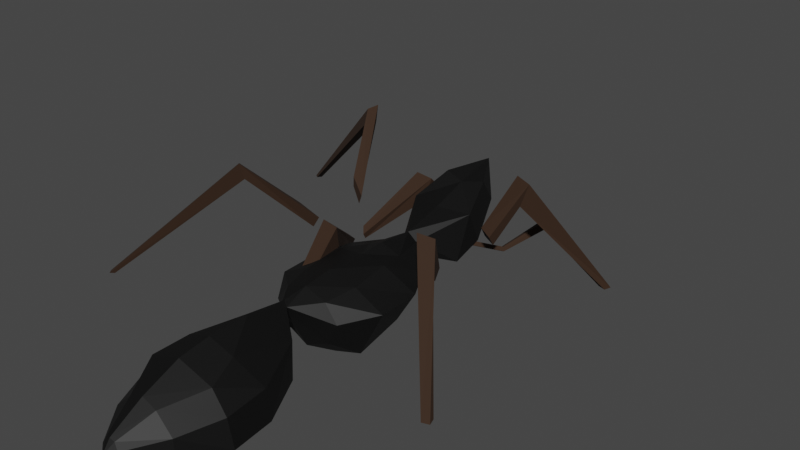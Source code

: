 # Source: Ant2.blend  (saved by Blender 3.4.6; exported with 4.5.12 LTS)
import bpy
from mathutils import Matrix  # noqa: F401  (used for matrix-valued properties, if any)

bpy.ops.wm.read_factory_settings(use_empty=True)
scene = bpy.context.scene
scene.name = 'Scene'

# ---- collections
col_collection = bpy.data.collections.new('Collection'); scene.collection.children.link(col_collection)

# ---- materials (node trees are filled in below, after node groups)
mat_material_001 = bpy.data.materials.new('Material.001')
mat_material_001.use_transparent_shadow = False
mat_material_002 = bpy.data.materials.new('Material.002')
mat_material_002.use_transparent_shadow = False

# ---- material node trees
mat_material_001.use_nodes = True; mat_material_001.node_tree.nodes.clear()
_N = mat_material_001.node_tree.nodes; _L = mat_material_001.node_tree.links
n0 = _N.new('ShaderNodeBsdfPrincipled'); n0.name = 'Principled BSDF'; n0.location = (10, 300)
n0.distribution = 'GGX'
n0.subsurface_method = 'RANDOM_WALK_SKIN'
n0.inputs[0].default_value = (0.0, 0.0, 0.0, 1.0)
n0.inputs[2].default_value = 0.6061
n0.inputs[3].default_value = 1.45
n0.inputs[27].default_value = (0.0, 0.0, 0.0, 1.0)
n0.inputs[28].default_value = 1.0
n1 = _N.new('ShaderNodeOutputMaterial'); n1.name = 'Material Output'; n1.location = (300, 300)
_L.new(n0.outputs[0], n1.inputs[0])
n1.is_active_output = True
mat_material_002.use_nodes = True; mat_material_002.node_tree.nodes.clear()
_N = mat_material_002.node_tree.nodes; _L = mat_material_002.node_tree.links
n0 = _N.new('ShaderNodeBsdfPrincipled'); n0.name = 'Principled BSDF'; n0.location = (10, 300)
n0.distribution = 'GGX'
n0.subsurface_method = 'RANDOM_WALK_SKIN'
n0.inputs[0].default_value = (0.02911, 0.01174, 0.00343, 1.0)
n0.inputs[2].default_value = 0.8545
n0.inputs[3].default_value = 1.45
n0.inputs[27].default_value = (0.0, 0.0, 0.0, 1.0)
n0.inputs[28].default_value = 1.0
n1 = _N.new('ShaderNodeOutputMaterial'); n1.name = 'Material Output'; n1.location = (300, 300)
_L.new(n0.outputs[0], n1.inputs[0])
n1.is_active_output = True

# ---- world
world_world = bpy.data.worlds.new('World'); scene.world = world_world
world_world.use_nodes = True; world_world.node_tree.nodes.clear()
_N = world_world.node_tree.nodes; _L = world_world.node_tree.links
n0 = _N.new('ShaderNodeOutputWorld'); n0.name = 'World Output'; n0.location = (300, 300)
n1 = _N.new('ShaderNodeBackground'); n1.name = 'Background'; n1.location = (10, 300)
n1.inputs[0].default_value = (0.05088, 0.05088, 0.05088, 1.0)
_L.new(n1.outputs[0], n0.inputs[0])
n0.is_active_output = True
world_world.color = (0.05088, 0.05088, 0.05088)
world_world.use_sun_shadow = False
world_world.sun_shadow_jitter_overblur = 0.0

# ---- meshes
me_plane = bpy.data.meshes.new('Plane')
me_plane.from_pydata([(4.876, -1.014, -0.6587), (6.38, -0.7109, -0.3871), (5.889, -1.508, 0.9689), (4.619, 7.813e-07, -0.7365), (7.256, 1.096e-06, -1.2), (5.954, -1.401, 1.039), (3.301, -0.2357, -0.2522), (3.248, 6.179e-07, -0.5489), (5.928, -1.449, 0.844), (6.047, -0.6715, -1.119), (5.993, -1.343, 0.9142), (6.583, 1.015e-06, -0.4068), (7.643, -2.113, 0.7143), (5.337, -0.9443, 0.4774), (7.689, -1.895, 0.8308), (5.688, 9.087e-07, 0.3281), (4.351, -0.8867, 0.7548), (7.601, -1.99, 0.4989), (7.647, -1.771, 0.6154), (4.183, 7.294e-07, 0.826), (5.845, 9.275e-07, -1.017), (3.354, 6.305e-07, -0.04513), (-1.78, 1.853e-08, -1.009), (-1.82, -0.1046, -0.8502), (-1.813, 1.459e-08, -0.6886), (-3.024, -1.298e-07, -1.308), (-2.426, -0.8519, -0.4837), (-2.549, -7.313e-08, 1.202), (-4.295, -2.813e-07, -1.391), (-3.838, -2.268e-07, 1.612), (-4.297, -0.7893, -1.106), (-4.018, -1.49, -0.2915), (-4.075, -1.59, 0.6588), (-3.978, -0.7426, 1.368), (-2.651, -0.9277, 0.6234), (-5.272, -3.977e-07, -1.335), (-5.378, -4.104e-07, 1.484), (-5.269, -1.085, -0.951), (-5.301, -1.498, -0.2661), (-5.351, -1.657, 0.6154), (-5.39, -0.8662, 1.316), (-6.452, -5.384e-07, -0.9651), (-6.666, -5.639e-07, 0.9221), (-6.474, -0.4681, -0.7831), (-6.544, -1.019, -0.2653), (-6.604, -1.064, 0.259), (-6.634, -0.6361, 0.7223), (-7.514, -6.651e-07, -0.4724), (-7.564, -6.71e-07, 0.3174), (-7.507, -0.1543, -0.4164), (-7.558, -0.2777, -0.2063), (-7.582, -0.2734, 0.02676), (-7.57, -0.1456, 0.2112), (-7.812, -7.006e-07, -0.1371), (2.231, -1.357, -0.216), (2.09, 4.798e-07, -0.7851), (2.382, 5.146e-07, 0.8637), (5.889, 1.508, 0.9689), (2.349, -0.719, 0.6606), (2.174, -0.5675, -0.482), (1.298, -1.825, -0.1745), (5.954, 1.401, 1.039), (1.227, 3.77e-07, -0.8408), (1.514, 4.112e-07, 1.462), (5.928, 1.449, 0.844), (1.48, -0.9208, 1.157), (5.993, 1.343, 0.9142), (1.242, -0.8009, -0.7564), (-0.05052, -1.82, -0.2608), (7.643, 2.113, 0.7143), (-0.004782, 2.301e-07, -1.013), (7.689, 1.895, 0.8308), (-0.1444, 2.135e-07, 1.658), (7.601, 1.99, 0.4989), (7.647, 1.771, 0.6154), (-0.1238, -0.9499, 1.34), (-0.01007, -0.8709, -0.7488), (-1.047, -1.089, -0.2104), (-0.9835, 1.135e-07, -1.002), (-1.191, 8.868e-08, 0.8052), (-1.113, -0.7101, 0.4936), (-0.9909, -0.6846, -0.749), (4.876, 1.014, -0.6587), (6.38, 0.7109, -0.3871), (3.301, 0.2358, -0.2522), (6.047, 0.6715, -1.119), (5.337, 0.9443, 0.4774), (4.351, 0.8867, 0.7548), (-1.82, 0.1046, -0.8502), (-2.426, 0.8519, -0.4837), (-4.297, 0.7893, -1.106), (-4.018, 1.49, -0.2915), (-4.075, 1.59, 0.6588), (-3.978, 0.7426, 1.368), (-2.651, 0.9277, 0.6234), (-5.269, 1.085, -0.951), (-5.301, 1.498, -0.2661), (-5.351, 1.657, 0.6154), (-5.39, 0.8662, 1.316), (-6.474, 0.4681, -0.7831), (-6.544, 1.019, -0.2653), (-6.604, 1.064, 0.259), (-6.634, 0.6361, 0.7223), (-7.507, 0.1543, -0.4164), (-7.558, 0.2777, -0.2063), (-7.582, 0.2734, 0.02676), (-7.57, 0.1456, 0.2112), (2.231, 1.357, -0.216), (2.349, 0.719, 0.6606), (2.174, 0.5675, -0.482), (1.298, 1.825, -0.1745), (1.48, 0.9208, 1.157), (1.242, 0.8009, -0.7564), (-0.05052, 1.82, -0.2608), (-0.1238, 0.9499, 1.34), (-0.01007, 0.8709, -0.7488), (-1.047, 1.089, -0.2104), (-1.113, 0.7101, 0.4936), (-0.9909, 0.6847, -0.749), (5.067, -0.837, 0.5485), (5.06, -0.8118, 0.5493), (5.013, -0.6308, 0.5529), (5.019, -0.6327, 0.5514), (5.259, -0.9055, 0.4975), (5.22, -0.8929, 0.5079), (5.214, -0.73, 0.501), (5.206, -0.7002, 0.5019), (5.019, 0.6327, 0.5514), (5.06, 0.8118, 0.5493), (5.013, 0.6308, 0.5529), (5.067, 0.837, 0.5485), (5.206, 0.7002, 0.5019), (5.214, 0.7301, 0.501), (5.259, 0.9055, 0.4975), (5.22, 0.8929, 0.5079)], [], [(1, 9, 4), (121, 16, 13, 123, 124, 119, 120), (123, 13, 15, 19, 16, 121, 122, 126, 125), (1, 4, 11), (20, 9, 0, 3), (13, 0, 1), (16, 0, 13), (6, 0, 16), (19, 6, 16), (0, 9, 1), (4, 9, 20), (15, 13, 1, 11), (0, 7, 3), (24, 34, 26, 23), (30, 28, 25), (23, 26, 25, 22), (34, 24, 27), (31, 30, 26), (29, 33, 27), (33, 34, 27), (93, 94, 92), (32, 33, 40, 39), (32, 39, 38, 31), (33, 29, 36, 40), (31, 38, 37, 30), (30, 37, 35, 28), (39, 40, 46, 45), (37, 43, 41, 35), (40, 36, 42, 46), (38, 44, 43, 37), (39, 45, 44, 38), (45, 46, 52, 51), (43, 49, 47, 41), (46, 42, 48, 52), (44, 50, 49, 43), (45, 51, 50, 44), (51, 52, 53), (49, 53, 47), (52, 48, 53), (50, 53, 49), (51, 53, 50), (89, 91, 92, 94), (6, 7, 0), (19, 21, 6), (7, 59, 55), (58, 54, 6), (56, 58, 21), (21, 58, 6), (54, 59, 6), (6, 59, 7), (54, 60, 67, 59), (59, 67, 62, 55), (56, 63, 65, 58), (67, 76, 70, 62), (60, 68, 76, 67), (65, 75, 68, 60), (63, 72, 75, 65), (72, 79, 80, 75), (76, 81, 78, 70), (68, 77, 81, 76), (75, 80, 77, 68), (80, 79, 24), (77, 23, 81), (23, 22, 78, 81), (24, 23, 77, 80), (26, 30, 25), (83, 4, 85), (133, 86, 87, 129, 128, 130, 134), (87, 19, 15, 86, 133, 132, 131, 127, 129), (83, 11, 4), (20, 3, 82, 85), (86, 83, 82), (87, 86, 82), (84, 87, 82), (19, 87, 84), (82, 83, 85), (4, 20, 85), (15, 11, 83, 86), (82, 3, 7), (89, 94, 24, 88), (90, 25, 28), (88, 22, 25, 89), (27, 24, 94), (91, 89, 90), (93, 29, 27), (94, 93, 27), (31, 26, 34, 32), (92, 97, 98, 93), (92, 91, 96, 97), (93, 98, 36, 29), (91, 90, 95, 96), (90, 28, 35, 95), (97, 101, 102, 98), (95, 35, 41, 99), (98, 102, 42, 36), (96, 95, 99, 100), (97, 96, 100, 101), (101, 105, 106, 102), (99, 41, 47, 103), (102, 106, 48, 42), (100, 99, 103, 104), (101, 100, 104, 105), (105, 53, 106), (103, 47, 53), (106, 53, 48), (104, 103, 53), (105, 104, 53), (33, 32, 34), (84, 82, 7), (19, 84, 21), (7, 55, 109), (108, 84, 107), (56, 21, 108), (21, 84, 108), (107, 84, 109), (84, 7, 109), (111, 108, 107, 110), (65, 60, 54, 58), (107, 109, 112, 110), (109, 55, 62, 112), (56, 108, 111, 63), (112, 62, 70, 115), (110, 112, 115, 113), (111, 110, 113, 114), (63, 111, 114, 72), (72, 114, 117, 79), (115, 70, 78, 118), (113, 115, 118, 116), (114, 113, 116, 117), (79, 117, 24), (116, 118, 88), (88, 118, 78, 22), (24, 117, 116, 88), (89, 25, 90), (119, 2, 5, 121, 120), (122, 121, 5, 10, 126), (125, 126, 10, 8, 123), (2, 119, 124, 123, 8), (8, 10, 18, 17), (18, 14, 12, 17), (5, 2, 12, 14), (2, 8, 17, 12), (10, 5, 14, 18), (128, 129, 61, 57, 130), (131, 66, 61, 129, 127), (133, 64, 66, 131, 132), (130, 57, 64, 133, 134), (64, 73, 74, 66), (74, 73, 69, 71), (61, 71, 69, 57), (57, 69, 73, 64), (66, 74, 71, 61)])
me_plane.polygons.foreach_set('material_index', [0, 0, 0, 0, 0, 0, 0, 0, 0, 0, 0, 0, 0, 0, 0, 0, 0, 0, 0, 0, 0, 0, 0, 0, 0, 0, 0, 0, 0, 0, 0, 0, 0, 0, 0, 0, 0, 0, 0, 0, 0, 0, 0, 0, 0, 0, 0, 0, 0, 0, 0, 0, 0, 0, 0, 0, 0, 0, 0, 0, 0, 0, 0, 0, 0, 0, 0, 0, 0, 0, 0, 0, 0, 0, 0, 0, 0, 0, 0, 0, 0, 0, 0, 0, 0, 0, 0, 0, 0, 0, 0, 0, 0, 0, 0, 0, 0, 0, 0, 0, 0, 0, 0, 0, 0, 0, 0, 0, 0, 0, 0, 0, 0, 0, 0, 0, 0, 0, 0, 0, 0, 0, 0, 0, 0, 0, 0, 0, 0, 0, 0, 0, 0, 0, 1, 1, 1, 1, 1, 1, 1, 1, 1, 1, 1, 1, 1, 1, 1, 1, 1, 1])
_uv = me_plane.uv_layers.new(name='UVMap')
_uv.uv.foreach_set('vector', [1.0, 0.0, 0.5633, 0.5633, 1.0, 1.0, 0.0, 0.0, 0.0, 0.0, 0.0, 0.0, 0.0, 0.0, 0.0, 0.0, 0.0, 0.0, 0.0, 0.0, 0.0, 0.0, 0.0, 0.0, 0.0, 0.0, 0.0, 0.0, 0.0, 0.0, 0.0, 0.0, 0.0, 0.0, 0.0, 0.0, 0.0, 0.0, 0.0, 0.0, 0.0, 0.0, 0.0, 0.0, 0.5, 1.0, 0.5633, 0.5633, 0.0, 0.0, 0.0, 1.0, 0.0, 0.0, 0.0, 0.0, 0.0, 0.0, 0.0, 0.0, 0.0, 0.0, 0.0, 0.0, 0.0, 0.0, 0.0, 0.0, 0.0, 0.0, 0.0, 0.0, 0.0, 0.0, 0.0, 0.0, 0.0, 0.0, 0.5633, 0.5633, 1.0, 0.0, 1.0, 1.0, 0.5633, 0.5633, 0.5, 1.0, 0.0, 0.0, 0.0, 0.0, 0.0, 0.0, 0.0, 0.0, 0.0, 0.0, 0.0, 1.0, 0.0, 1.0, 0.0, 0.5, 0.0, 0.5, 0.0, 0.5, 0.0, 0.5, 0.0, 0.0, 0.0, 0.0, 0.0, 0.0, 0.0, 0.5, 0.0, 0.5, 0.0, 1.0, 0.0, 1.0, 0.0, 0.5, 0.0, 0.5, 0.0, 0.5, 0.0, 0.0, 0.0, 0.0, 0.0, 0.0, 0.0, 0.0, 0.0, 0.0, 0.0, 0.0, 0.0, 0.0, 0.0, 0.5, 0.0, 0.5, 0.0, 0.0, 0.0, 0.5, 0.0, 0.0, 0.0, 0.0, 0.0, 0.0, 0.0, 0.0, 0.0, 0.0, 0.0, 0.0, 0.0, 0.0, 0.0, 0.0, 0.0, 0.0, 0.0, 0.0, 0.0, 0.0, 0.0, 0.0, 0.0, 0.0, 0.0, 0.0, 0.0, 0.0, 0.0, 0.0, 0.0, 0.0, 0.0, 0.0, 0.0, 0.0, 0.0, 0.0, 0.0, 0.0, 0.0, 0.0, 0.0, 0.0, 0.0, 0.0, 0.0, 0.0, 0.0, 0.0, 0.0, 0.0, 0.0, 0.0, 0.0, 0.0, 0.0, 0.0, 0.0, 0.0, 0.0, 0.0, 0.0, 0.0, 0.0, 0.0, 0.0, 0.0, 0.0, 0.0, 0.0, 0.0, 0.0, 0.0, 0.0, 0.0, 0.0, 0.0, 0.0, 0.0, 0.0, 0.0, 0.0, 0.0, 0.0, 0.0, 0.0, 0.0, 0.0, 0.0, 0.0, 0.0, 0.0, 0.0, 0.0, 0.0, 0.0, 0.0, 0.0, 0.0, 0.0, 0.0, 0.0, 0.0, 0.0, 0.0, 0.0, 0.0, 0.0, 0.0, 0.0, 0.0, 0.0, 0.0, 0.0, 0.0, 0.0, 0.0, 0.0, 0.0, 0.0, 0.0, 0.0, 0.0, 0.0, 0.0, 0.0, 0.0, 0.0, 0.0, 0.0, 0.0, 0.0, 0.0, 0.0, 0.0, 0.0, 0.0, 0.0, 0.0, 0.0, 0.0, 0.0, 0.0, 0.0, 0.0, 0.0, 0.0, 0.0, 0.0, 0.0, 0.5, 0.0, 0.0, 0.0, 0.0, 0.0, 0.5, 0.0, 0.0, 0.0, 0.0, 0.0, 0.0, 0.0, 0.0, 0.0, 0.0, 0.0, 0.0, 0.0, 0.0, 0.0, 0.0, 0.0, 0.0, 0.0, 0.0, 0.0, 0.0, 0.0, 0.0, 0.0, 0.0, 0.0, 0.0, 0.0, 0.0, 0.0, 0.0, 0.0, 0.0, 0.0, 0.0, 0.0, 0.0, 0.0, 0.0, 0.0, 0.0, 0.0, 0.0, 0.0, 0.0, 0.0, 0.0, 0.0, 0.0, 0.0, 0.0, 0.0, 0.0, 0.0, 0.0, 0.0, 0.0, 0.0, 0.0, 0.0, 0.0, 0.0, 0.0, 0.0, 0.0, 0.0, 0.0, 0.0, 0.0, 0.0, 0.0, 0.0, 0.0, 0.0, 0.0, 0.0, 0.0, 0.0, 0.0, 0.0, 0.0, 0.0, 0.0, 0.0, 0.0, 0.0, 0.0, 0.0, 0.0, 0.0, 0.0, 0.0, 0.0, 0.0, 0.0, 0.0, 0.0, 0.0, 0.0, 0.0, 0.0, 0.0, 0.0, 0.0, 0.0, 0.0, 0.0, 0.0, 0.0, 0.0, 0.0, 0.0, 0.0, 0.0, 0.0, 0.0, 0.0, 0.0, 0.0, 0.0, 0.0, 0.0, 0.0, 0.0, 0.0, 0.0, 0.0, 0.0, 0.0, 0.0, 0.0, 0.0, 0.0, 0.0, 0.0, 0.0, 0.0, 0.0, 0.0, 0.0, 0.0, 0.0, 0.0, 0.0, 0.0, 0.0, 0.0, 0.0, 0.0, 0.0, 1.0, 0.0, 0.0, 0.0, 0.0, 0.0, 0.0, 0.0, 0.0, 0.0, 0.0, 0.0, 0.0, 0.0, 0.0, 0.0, 0.0, 0.0, 0.0, 1.0, 0.0, 1.0, 1.0, 0.5633, 0.5633, 0.0, 0.0, 0.0, 0.0, 0.0, 0.0, 0.0, 0.0, 0.0, 0.0, 0.0, 0.0, 0.0, 0.0, 0.0, 0.0, 0.0, 0.0, 0.0, 0.0, 0.0, 0.0, 0.0, 0.0, 0.0, 0.0, 0.0, 0.0, 0.0, 0.0, 0.0, 0.0, 0.0, 0.0, 0.0, 0.0, 0.0, 0.0, 0.5, 1.0, 0.0, 1.0, 0.0, 0.0, 0.5633, 0.5633, 0.0, 0.0, 0.0, 0.0, 0.0, 0.0, 0.0, 0.0, 0.0, 0.0, 0.0, 0.0, 0.0, 0.0, 0.0, 0.0, 0.0, 0.0, 0.0, 0.0, 0.0, 0.0, 0.0, 0.0, 0.0, 0.0, 1.0, 0.0, 0.5633, 0.5633, 1.0, 1.0, 0.5, 1.0, 0.5633, 0.5633, 0.0, 0.0, 0.0, 0.0, 0.0, 0.0, 0.0, 0.0, 0.0, 0.0, 0.0, 1.0, 0.0, 1.0, 0.0, 0.5, 0.0, 0.5, 0.0, 0.5, 0.0, 0.0, 0.0, 0.0, 0.0, 0.0, 0.0, 0.0, 0.0, 0.5, 0.0, 1.0, 0.0, 1.0, 0.0, 0.5, 0.0, 0.5, 0.0, 0.5, 0.0, 0.5, 0.0, 0.0, 0.0, 0.0, 0.0, 0.0, 0.0, 0.0, 0.0, 0.0, 0.0, 0.0, 0.0, 0.5, 0.0, 0.0, 0.0, 0.5, 0.0, 0.0, 0.0, 0.5, 0.0, 0.5, 0.0, 0.0, 0.0, 0.0, 0.0, 0.0, 0.0, 0.0, 0.0, 0.0, 0.0, 0.0, 0.0, 0.0, 0.0, 0.0, 0.0, 0.0, 0.0, 0.0, 0.0, 0.0, 0.0, 0.0, 0.0, 0.0, 0.0, 0.0, 0.0, 0.0, 0.0, 0.0, 0.0, 0.0, 0.0, 0.0, 0.0, 0.0, 0.0, 0.0, 0.0, 0.0, 0.0, 0.0, 0.0, 0.0, 0.0, 0.0, 0.0, 0.0, 0.0, 0.0, 0.0, 0.0, 0.0, 0.0, 0.0, 0.0, 0.0, 0.0, 0.0, 0.0, 0.0, 0.0, 0.0, 0.0, 0.0, 0.0, 0.0, 0.0, 0.0, 0.0, 0.0, 0.0, 0.0, 0.0, 0.0, 0.0, 0.0, 0.0, 0.0, 0.0, 0.0, 0.0, 0.0, 0.0, 0.0, 0.0, 0.0, 0.0, 0.0, 0.0, 0.0, 0.0, 0.0, 0.0, 0.0, 0.0, 0.0, 0.0, 0.0, 0.0, 0.0, 0.0, 0.0, 0.0, 0.0, 0.0, 0.0, 0.0, 0.0, 0.0, 0.0, 0.0, 0.0, 0.0, 0.0, 0.0, 0.0, 0.0, 0.0, 0.0, 0.0, 0.0, 0.0, 0.0, 0.0, 0.0, 0.0, 0.0, 0.0, 0.0, 0.0, 0.0, 0.0, 0.0, 0.0, 0.0, 0.0, 0.0, 0.0, 0.0, 0.0, 0.0, 0.0, 0.0, 0.0, 0.0, 0.0, 0.0, 0.0, 0.0, 0.0, 0.0, 0.0, 0.0, 0.0, 0.5, 0.0, 0.0, 0.0, 0.0, 0.0, 0.0, 0.0, 0.0, 0.0, 0.0, 0.0, 0.0, 0.0, 0.0, 0.0, 0.0, 0.0, 0.0, 0.0, 0.0, 0.0, 0.0, 0.0, 0.0, 0.0, 0.0, 0.0, 0.0, 0.0, 0.0, 0.0, 0.0, 0.0, 0.0, 0.0, 0.0, 0.0, 0.0, 0.0, 0.0, 0.0, 0.0, 0.0, 0.0, 0.0, 0.0, 0.0, 0.0, 0.0, 0.0, 0.0, 0.0, 0.0, 0.0, 0.0, 0.0, 0.0, 0.0, 0.0, 0.0, 0.0, 0.0, 0.0, 0.0, 0.0, 0.0, 0.0, 0.0, 0.0, 0.0, 0.0, 0.0, 0.0, 0.0, 0.0, 0.0, 0.0, 0.0, 0.0, 0.0, 0.0, 0.0, 0.0, 0.0, 0.0, 0.0, 0.0, 0.0, 0.0, 0.0, 0.0, 0.0, 0.0, 0.0, 0.0, 0.0, 0.0, 0.0, 0.0, 0.0, 0.0, 0.0, 0.0, 0.0, 0.0, 0.0, 0.0, 0.0, 0.0, 0.0, 0.0, 0.0, 0.0, 0.0, 0.0, 0.0, 0.0, 0.0, 0.0, 0.0, 0.0, 0.0, 0.0, 0.0, 0.0, 0.0, 0.0, 0.0, 0.0, 0.0, 0.0, 0.0, 0.0, 0.0, 0.0, 0.0, 0.0, 0.0, 0.0, 0.0, 0.0, 0.0, 0.0, 0.0, 0.0, 0.0, 0.0, 0.0, 0.0, 0.0, 0.0, 0.0, 0.0, 0.0, 0.0, 0.0, 0.0, 0.0, 0.0, 0.0, 0.0, 0.0, 0.0, 0.0, 0.0, 0.0, 0.0, 0.0, 0.0, 0.0, 0.0, 1.0, 0.0, 0.0, 0.0, 0.0, 0.0, 0.0, 0.0, 0.0, 0.0, 0.0, 0.0, 0.0, 0.0, 0.0, 0.4092, 0.0, 0.625, 0.0, 0.625, 0.25, 0.3815, 0.25, 0.4056, 0.03023, 0.3822, 0.2574, 0.3815, 0.25, 0.625, 0.25, 0.625, 0.5, 0.4061, 0.5, 0.4104, 0.536, 0.4061, 0.5, 0.625, 0.5, 0.625, 0.75, 0.4361, 0.75, 0.625, 1.0, 0.4092, 1.0, 0.4305, 0.8012, 0.4361, 0.75, 0.625, 0.75, 0.625, 0.75, 0.625, 0.5, 0.625, 0.5, 0.625, 0.75, 0.625, 0.5, 0.875, 0.5, 0.875, 0.75, 0.625, 0.75, 0.625, 0.25, 0.625, 0.0, 0.625, 0.0, 0.625, 0.25, 0.625, 1.0, 0.625, 0.75, 0.625, 0.75, 0.625, 1.0, 0.625, 0.5, 0.625, 0.25, 0.625, 0.25, 0.625, 0.5, 0.4056, 0.03023, 0.3815, 0.25, 0.625, 0.25, 0.625, 0.0, 0.4092, 0.0, 0.4061, 0.5, 0.625, 0.5, 0.625, 0.25, 0.3815, 0.25, 0.3822, 0.2574, 0.4361, 0.75, 0.625, 0.75, 0.625, 0.5, 0.4061, 0.5, 0.4104, 0.536, 0.4092, 1.0, 0.625, 1.0, 0.625, 0.75, 0.4361, 0.75, 0.4305, 0.8012, 0.625, 0.75, 0.625, 0.75, 0.625, 0.5, 0.625, 0.5, 0.625, 0.5, 0.625, 0.75, 0.875, 0.75, 0.875, 0.5, 0.625, 0.25, 0.625, 0.25, 0.625, 0.0, 0.625, 0.0, 0.625, 1.0, 0.625, 1.0, 0.625, 0.75, 0.625, 0.75, 0.625, 0.5, 0.625, 0.5, 0.625, 0.25, 0.625, 0.25])
me_plane.materials.append(mat_material_001)
me_plane.materials.append(mat_material_002)
me_plane.use_mirror_x = True
me_plane.update()
me_plane_001 = bpy.data.meshes.new('Plane.001')
me_plane_001.from_pydata([(2.124, -2.3, 1.86), (2.631, -2.153, 1.784), (2.09, -2.223, 1.202), (2.45, -2.011, 1.079), (4.074, -4.5, -1.986), (4.313, -4.422, -1.986), (3.998, -4.265, -1.986), (4.237, -4.186, -1.986), (-4.009, -2.786, 2.246), (-3.767, -3.006, 2.373), (-3.959, -2.544, 1.771), (-3.731, -2.867, 1.854), (-8.257, -4.646, -1.986), (-8.152, -4.789, -1.986), (-8.117, -4.544, -1.986), (-8.012, -4.686, -1.986), (-1.399, -2.095, 1.024), (-0.8724, -2.128, 0.9481), (-1.405, -2.012, 0.3664), (-0.9946, -1.933, 0.2428), (-1.228, -4.887, -1.986), (-0.9762, -4.895, -1.986), (-1.22, -4.64, -1.986), (-0.9679, -4.647, -1.986), (-2.096, -0.3436, -0.3752), (-1.964, -0.1906, -0.5569), (-2.133, -0.4493, -0.5904), (-1.982, -0.2971, -0.7393), (-3.234, -1.195, 0.6417), (-2.701, -0.9533, 0.2235), (-2.873, -1.027, -0.1121), (-3.245, -1.192, 0.3164), (1.64, -1.275, 0.4146), (1.629, -1.498, 0.05681), (2.022, -1.356, -0.04523), (2.014, -1.151, 0.2742), (2.124, 2.3, 1.86), (2.631, 2.153, 1.784), (2.09, 2.223, 1.202), (2.45, 2.011, 1.079), (4.074, 4.5, -1.986), (4.313, 4.422, -1.986), (3.998, 4.265, -1.986), (4.237, 4.186, -1.986), (-4.009, 2.786, 2.246), (-3.767, 3.006, 2.373), (-3.959, 2.544, 1.771), (-3.731, 2.867, 1.854), (-8.257, 4.646, -1.986), (-8.152, 4.789, -1.986), (-8.117, 4.544, -1.986), (-8.012, 4.686, -1.986), (-1.399, 2.095, 1.024), (-0.8724, 2.128, 0.9481), (-1.405, 2.012, 0.3664), (-0.9946, 1.933, 0.2428), (-1.228, 4.887, -1.986), (-0.9763, 4.895, -1.986), (-1.22, 4.64, -1.986), (-0.9679, 4.647, -1.986), (-2.096, 0.3436, -0.3752), (-1.964, 0.1906, -0.5569), (-2.133, 0.4493, -0.5904), (-1.982, 0.2971, -0.7393), (-3.234, 1.195, 0.6417), (-2.701, 0.9533, 0.2235), (-2.873, 1.027, -0.1121), (-3.245, 1.192, 0.3164), (1.64, 1.275, 0.4146), (1.629, 1.498, 0.05681), (2.022, 1.356, -0.04523), (2.014, 1.151, 0.2742)], [], [(1, 3, 34, 35), (33, 32, 35, 34), (2, 3, 7, 6), (7, 5, 4, 6), (1, 0, 4, 5), (0, 2, 6, 4), (3, 1, 5, 7), (8, 9, 29, 28), (9, 11, 30, 29), (30, 11, 10, 31), (31, 10, 8, 28), (10, 11, 15, 14), (15, 13, 12, 14), (9, 8, 12, 13), (8, 10, 14, 12), (11, 9, 13, 15), (16, 17, 25, 24), (27, 25, 17, 19), (19, 18, 26, 27), (18, 16, 24, 26), (18, 19, 23, 22), (23, 21, 20, 22), (17, 16, 20, 21), (16, 18, 22, 20), (19, 17, 21, 23), (33, 2, 0, 32), (1, 35, 32, 0), (2, 33, 34, 3), (31, 28, 29, 30), (25, 27, 26, 24), (37, 71, 70, 39), (69, 70, 71, 68), (38, 42, 43, 39), (43, 42, 40, 41), (37, 41, 40, 36), (36, 40, 42, 38), (39, 43, 41, 37), (44, 64, 65, 45), (45, 65, 66, 47), (66, 67, 46, 47), (67, 64, 44, 46), (46, 50, 51, 47), (51, 50, 48, 49), (45, 49, 48, 44), (44, 48, 50, 46), (47, 51, 49, 45), (52, 60, 61, 53), (63, 55, 53, 61), (55, 63, 62, 54), (54, 62, 60, 52), (54, 58, 59, 55), (59, 58, 56, 57), (53, 57, 56, 52), (52, 56, 58, 54), (55, 59, 57, 53), (69, 68, 36, 38), (37, 36, 68, 71), (38, 39, 70, 69), (67, 66, 65, 64), (61, 60, 62, 63)])
me_plane_001.polygons.foreach_set('material_index', [1, 0, 1, 1, 1, 1, 1, 1, 1, 1, 1, 1, 1, 1, 1, 1, 1, 1, 1, 1, 1, 1, 1, 1, 1, 1, 1, 1, 1, 1, 1, 0, 1, 1, 1, 1, 1, 1, 1, 1, 1, 1, 1, 1, 1, 1, 1, 1, 1, 1, 1, 1, 1, 1, 1, 1, 1, 1, 1, 1])
_uv = me_plane_001.uv_layers.new(name='UVMap')
_uv.uv.foreach_set('vector', [0.625, 0.25, 0.625, 0.5, 0.3946, 0.5, 0.3823, 0.25, 0.0, 0.0, 0.0, 0.0, 0.3823, 0.25, 0.3946, 0.5, 0.625, 0.75, 0.625, 0.5, 0.625, 0.5, 0.625, 0.75, 0.625, 0.5, 0.875, 0.5, 0.875, 0.75, 0.625, 0.75, 0.625, 0.25, 0.625, 0.0, 0.625, 0.0, 0.625, 0.25, 0.625, 1.0, 0.625, 0.75, 0.625, 0.75, 0.625, 1.0, 0.625, 0.5, 0.625, 0.25, 0.625, 0.25, 0.625, 0.5, 0.625, 0.0, 0.625, 0.25, 0.4031, 0.25, 0.4499, 0.0, 0.625, 0.25, 0.625, 0.5, 0.4086, 0.5, 0.4031, 0.25, 0.4086, 0.5, 0.625, 0.5, 0.625, 0.75, 0.4176, 0.75, 0.4176, 0.75, 0.625, 0.75, 0.625, 1.0, 0.4499, 1.0, 0.625, 0.75, 0.625, 0.5, 0.625, 0.5, 0.625, 0.75, 0.625, 0.5, 0.875, 0.5, 0.875, 0.75, 0.625, 0.75, 0.625, 0.25, 0.625, 0.0, 0.625, 0.0, 0.625, 0.25, 0.625, 1.0, 0.625, 0.75, 0.625, 0.75, 0.625, 1.0, 0.625, 0.5, 0.625, 0.25, 0.625, 0.25, 0.625, 0.5, 0.625, 0.0, 0.625, 0.25, 0.3826, 0.25, 0.4066, 0.0, 0.3872, 0.5, 0.3826, 0.25, 0.625, 0.25, 0.625, 0.5, 0.625, 0.5, 0.625, 0.75, 0.4078, 0.75, 0.3872, 0.5, 0.625, 0.75, 0.625, 1.0, 0.4066, 1.0, 0.4078, 0.75, 0.625, 0.75, 0.625, 0.5, 0.625, 0.5, 0.625, 0.75, 0.625, 0.5, 0.875, 0.5, 0.875, 0.75, 0.625, 0.75, 0.625, 0.25, 0.625, 0.0, 0.625, 0.0, 0.625, 0.25, 0.625, 1.0, 0.625, 0.75, 0.625, 0.75, 0.625, 1.0, 0.625, 0.5, 0.625, 0.25, 0.625, 0.25, 0.625, 0.5, 0.0, 0.0, 0.625, 0.75, 0.625, 1.0, 0.0, 0.0, 0.625, 0.25, 0.3823, 0.25, 0.0, 0.0, 0.625, 1.0, 0.625, 0.75, 0.0, 0.0, 0.3946, 0.5, 0.625, 0.5, 0.4176, 0.75, 0.4499, 1.0, 0.4031, 0.25, 0.4086, 0.5, 0.3826, 0.25, 0.3872, 0.5, 0.4078, 0.75, 0.4066, 1.0, 0.625, 0.25, 0.3823, 0.25, 0.3946, 0.5, 0.625, 0.5, 0.0, 0.0, 0.3946, 0.5, 0.3823, 0.25, 0.0, 0.0, 0.625, 0.75, 0.625, 0.75, 0.625, 0.5, 0.625, 0.5, 0.625, 0.5, 0.625, 0.75, 0.875, 0.75, 0.875, 0.5, 0.625, 0.25, 0.625, 0.25, 0.625, 0.0, 0.625, 0.0, 0.625, 1.0, 0.625, 1.0, 0.625, 0.75, 0.625, 0.75, 0.625, 0.5, 0.625, 0.5, 0.625, 0.25, 0.625, 0.25, 0.625, 0.0, 0.4499, 0.0, 0.4031, 0.25, 0.625, 0.25, 0.625, 0.25, 0.4031, 0.25, 0.4086, 0.5, 0.625, 0.5, 0.4086, 0.5, 0.4176, 0.75, 0.625, 0.75, 0.625, 0.5, 0.4176, 0.75, 0.4499, 1.0, 0.625, 1.0, 0.625, 0.75, 0.625, 0.75, 0.625, 0.75, 0.625, 0.5, 0.625, 0.5, 0.625, 0.5, 0.625, 0.75, 0.875, 0.75, 0.875, 0.5, 0.625, 0.25, 0.625, 0.25, 0.625, 0.0, 0.625, 0.0, 0.625, 1.0, 0.625, 1.0, 0.625, 0.75, 0.625, 0.75, 0.625, 0.5, 0.625, 0.5, 0.625, 0.25, 0.625, 0.25, 0.625, 0.0, 0.4066, 0.0, 0.3826, 0.25, 0.625, 0.25, 0.3872, 0.5, 0.625, 0.5, 0.625, 0.25, 0.3826, 0.25, 0.625, 0.5, 0.3872, 0.5, 0.4078, 0.75, 0.625, 0.75, 0.625, 0.75, 0.4078, 0.75, 0.4066, 1.0, 0.625, 1.0, 0.625, 0.75, 0.625, 0.75, 0.625, 0.5, 0.625, 0.5, 0.625, 0.5, 0.625, 0.75, 0.875, 0.75, 0.875, 0.5, 0.625, 0.25, 0.625, 0.25, 0.625, 0.0, 0.625, 0.0, 0.625, 1.0, 0.625, 1.0, 0.625, 0.75, 0.625, 0.75, 0.625, 0.5, 0.625, 0.5, 0.625, 0.25, 0.625, 0.25, 0.0, 0.0, 0.0, 0.0, 0.625, 1.0, 0.625, 0.75, 0.625, 0.25, 0.625, 1.0, 0.0, 0.0, 0.3823, 0.25, 0.625, 0.75, 0.625, 0.5, 0.3946, 0.5, 0.0, 0.0, 0.4176, 0.75, 0.4086, 0.5, 0.4031, 0.25, 0.4499, 1.0, 0.3826, 0.25, 0.4066, 1.0, 0.4078, 0.75, 0.3872, 0.5])
me_plane_001.materials.append(mat_material_001)
me_plane_001.materials.append(mat_material_002)
me_plane_001.use_mirror_x = True
me_plane_001.update()
arm_armature = bpy.data.armatures.new('Armature')  # bones are not reproduced

# ---- objects
ob_ant = bpy.data.objects.new('Ant', me_plane)
ob_armature = bpy.data.objects.new('Armature', arm_armature)
ob_legs = bpy.data.objects.new('Legs', me_plane_001)

# ---- transforms, parenting, visibility, modifiers, constraints
ob_ant.parent = ob_armature
ob_ant.matrix_parent_inverse = Matrix(((-6.473e-08, 1.0, 5.179e-07, 2.048e-07), (0.9962, 1.272e-07, 0.08765, -3.242), (0.08765, 5.198e-07, -0.9962, -0.5443), (-0.0, 0.0, 0.0, 1.0)))
ob_ant.location = (1.242e-21, 1.694e-21, 2.98e-08)
ob_ant.scale = (1.0, 1.0, 1.0)
ob_ant.use_mesh_mirror_x = True
ob_armature.location = (0.0, 0.0, 0.0)
ob_legs.parent = ob_armature
ob_legs.location = (0.0, 0.0, 0.0)
ob_legs.use_mesh_mirror_x = True
_vg = ob_legs.vertex_groups.new(name='Body')
_vg = ob_legs.vertex_groups.new(name='Shoulder.Front.R')
for _i, _w in zip([0, 1, 2, 3, 32, 33, 34, 35], [1.0, 0.993, 1.0, 1.0, 0.999, 0.9978, 0.9763, 1.0]): _vg.add([_i], _w, 'REPLACE')
_vg = ob_legs.vertex_groups.new(name='Feet.Front.R')
for _i, _w in zip([0, 1, 2, 3, 4, 5, 6, 7, 17], [0.0, 0.0, 0.0, 0.0, 0.9986, 0.9992, 1.0, 0.9998, 0.0]): _vg.add([_i], _w, 'REPLACE')
_vg = ob_legs.vertex_groups.new(name='Shoulder.Middle.R')
for _i, _w in zip([16, 17, 18, 19, 20, 21, 22, 23, 24, 25, 26, 27, 63], [1.0, 0.9982, 1.0, 1.0, 0.0, 0.0, 0.0, 0.0, 0.9911, 1.0, 0.9997, 0.977, 0.0]): _vg.add([_i], _w, 'REPLACE')
_vg = ob_legs.vertex_groups.new(name='Feet.Middle.R')
for _i, _w in zip([16, 17, 18, 19, 20, 21, 22, 23], [0.0, 0.0, 0.0, 0.0, 1.0, 1.0, 1.0, 1.0]): _vg.add([_i], _w, 'REPLACE')
_vg = ob_legs.vertex_groups.new(name='Shoulder.Back.R')
for _i, _w in zip([8, 9, 10, 11, 28, 29, 30, 31], [0.9992, 1.0, 0.9956, 0.9826, 0.9982, 0.9899, 0.9994, 0.9999]): _vg.add([_i], _w, 'REPLACE')
_vg = ob_legs.vertex_groups.new(name='Feet.Back.R')
for _i, _w in zip([8, 9, 10, 11, 12, 13, 14, 15, 28], [0.0, 0.0, 0.0, 0.0, 0.9912, 1.0, 1.0, 1.0, 0.02879]): _vg.add([_i], _w, 'REPLACE')
_vg = ob_legs.vertex_groups.new(name='Shoulder.Front.L')
for _i, _w in zip([24, 25, 26, 27, 36, 37, 38, 39, 60, 61, 62, 63, 68, 69, 70, 71], [0.0, 0.0, 0.0, 0.0, 0.9999, 0.9993, 0.9905, 0.9987, 0.01474, 0.0, 0.0, 0.0, 0.9995, 1.0, 1.0, 0.9998]): _vg.add([_i], _w, 'REPLACE')
_vg = ob_legs.vertex_groups.new(name='Feet.Front.L')
for _i, _w in zip([36, 37, 38, 39, 40, 41, 42, 43], [0.0, 0.0, 0.04341, 0.007365, 0.9928, 1.0, 0.9999, 0.9984]): _vg.add([_i], _w, 'REPLACE')
_vg = ob_legs.vertex_groups.new(name='Shoulder.Middle.L')
for _i, _w in zip([52, 53, 54, 55, 60, 61, 62, 63], [0.9955, 0.9984, 0.9701, 0.9557, 0.9983, 1.0, 1.0, 1.006]): _vg.add([_i], _w, 'REPLACE')
_vg = ob_legs.vertex_groups.new(name='Feet.Middle.L')
for _i, _w in zip([52, 53, 54, 55, 56, 57, 58, 59], [0.0, 0.0, 0.0, 0.0, 0.9813, 0.9987, 0.9998, 0.9995]): _vg.add([_i], _w, 'REPLACE')
_vg = ob_legs.vertex_groups.new(name='Shoulder.Back.L')
for _i, _w in zip([44, 45, 46, 47, 64, 65, 66, 67], [0.9776, 1.0, 0.995, 1.0, 0.9724, 1.01, 1.024, 1.0]): _vg.add([_i], _w, 'REPLACE')
_vg = ob_legs.vertex_groups.new(name='Feet.Back.L')
for _i, _w in zip([44, 45, 46, 47, 48, 49, 50, 51, 64], [0.0, 0.0, 0.0, 0.0, 0.9997, 0.9994, 0.9881, 0.995, 0.02879]): _vg.add([_i], _w, 'REPLACE')
_m = ob_legs.modifiers.new('Armature', 'ARMATURE')
_m.object = ob_armature

# ---- collection membership
col_collection.objects.link(ob_ant)
col_collection.objects.link(ob_armature)
col_collection.objects.link(ob_legs)

# ---- scene / render settings (as saved in the file)
scene.frame_start = 0; scene.frame_end = 36; scene.frame_set(0)
scene.render.engine = 'BLENDER_EEVEE_NEXT'
scene.render.image_settings.file_format = 'FFMPEG'
scene.render.image_settings.color_mode = 'RGB'
scene.render.fps = 60
scene.cycles.sampling_pattern = 'TABULATED_SOBOL'
scene.cycles.use_light_tree = False
scene.view_settings.view_transform = 'Filmic'
scene.unit_settings.scale_length = 0.01
bpy.context.view_layer.update()

# ---- added for rendering (the .blend has no active camera and no usable light): camera, sun
cam_auto = bpy.data.cameras.new('AutoCamera')
cam_auto.lens = 50.0
cam_auto.sensor_width = 36.0
cam_auto.clip_end = 1000.0
ob_auto_camera = bpy.data.objects.new('AutoCamera', cam_auto)
scene.collection.objects.link(ob_auto_camera)
ob_auto_camera.location = (18.1114, -22.157, 15.133)
ob_auto_camera.rotation_euler = (1.09748, -7.21219e-08, 0.694738)
scene.camera = ob_auto_camera
light_auto_sun = bpy.data.lights.new('AutoSun', 'SUN')
light_auto_sun.energy = 3.0
light_auto_sun.angle = 0.0523599
ob_auto_sun = bpy.data.objects.new('AutoSun', light_auto_sun)
scene.collection.objects.link(ob_auto_sun)
ob_auto_sun.rotation_euler = (0.872665, 0.174533, 0.523599)
bpy.context.view_layer.update()
